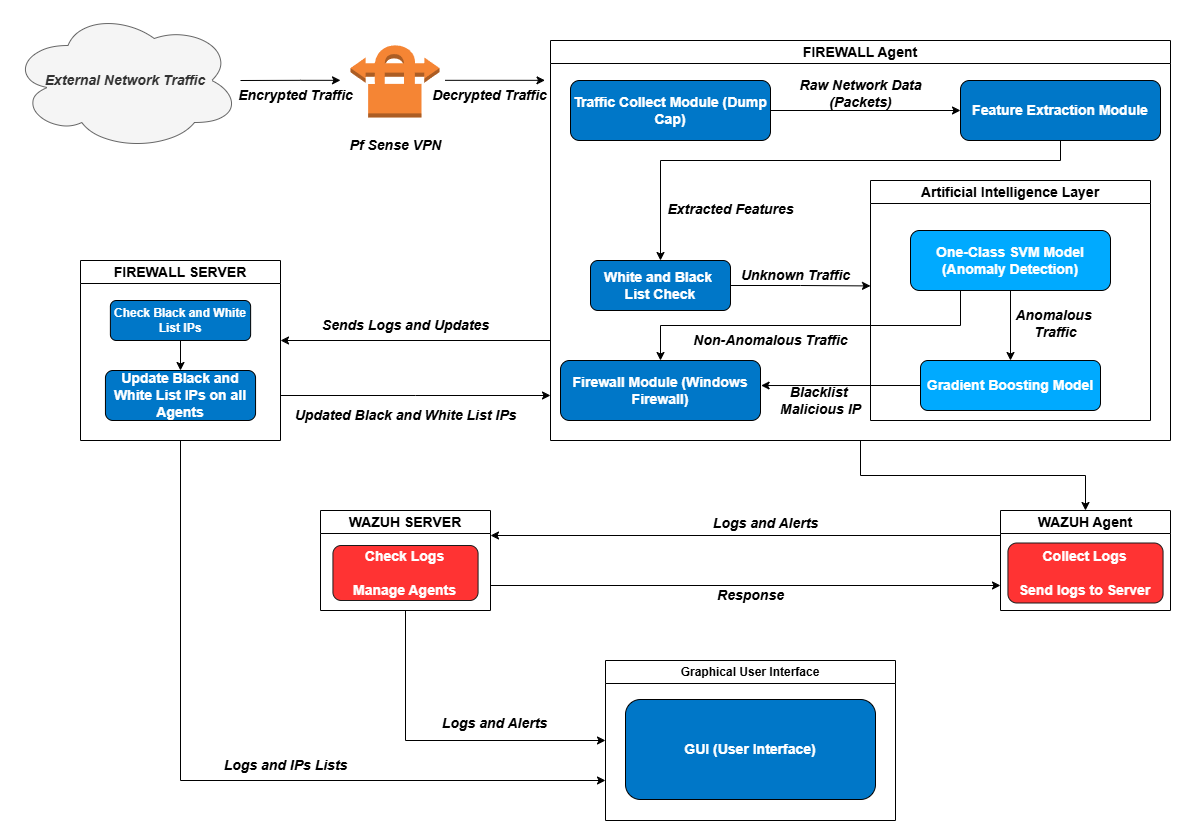

The diagram above was exported from draw.io. Its source (the exported page's mxGraphModel, read from the mxfile embedded in the PNG):
<mxGraphModel dx="1303" dy="793" grid="1" gridSize="10" guides="1" tooltips="1" connect="1" arrows="1" fold="1" page="1" pageScale="1" pageWidth="827" pageHeight="1169" math="0" shadow="0">
  <root>
    <mxCell id="0" />
    <mxCell id="1" parent="0" />
    <mxCell id="ZCrj7sVBZ-Xa8Q-G66Wo-16" value="&lt;i&gt;&lt;b&gt;&lt;font style=&quot;font-size: 14px;&quot;&gt;External Network Traffic&lt;/font&gt;&lt;/b&gt;&lt;/i&gt;" style="ellipse;shape=cloud;whiteSpace=wrap;html=1;fillColor=#f5f5f5;fontColor=#333333;strokeColor=#666666;" parent="1" vertex="1">
      <mxGeometry x="20" y="370" width="230" height="140" as="geometry" />
    </mxCell>
    <mxCell id="ZCrj7sVBZ-Xa8Q-G66Wo-17" value="" style="outlineConnect=0;dashed=0;verticalLabelPosition=bottom;verticalAlign=top;align=center;html=1;shape=mxgraph.aws3.vpn_connection;fillColor=#F58534;gradientColor=none;" parent="1" vertex="1">
      <mxGeometry x="360" y="403" width="89" height="74" as="geometry" />
    </mxCell>
    <mxCell id="ZCrj7sVBZ-Xa8Q-G66Wo-18" value="&lt;b&gt;&lt;i&gt;&lt;font style=&quot;font-size: 14px;&quot;&gt;Pf Sense VPN&lt;/font&gt;&lt;/i&gt;&lt;/b&gt;" style="text;html=1;align=center;verticalAlign=middle;resizable=0;points=[];autosize=1;strokeColor=none;fillColor=none;" parent="1" vertex="1">
      <mxGeometry x="344.5" y="490" width="120" height="30" as="geometry" />
    </mxCell>
    <mxCell id="ZCrj7sVBZ-Xa8Q-G66Wo-51" style="edgeStyle=orthogonalEdgeStyle;rounded=0;orthogonalLoop=1;jettySize=auto;html=1;exitX=0;exitY=0.75;exitDx=0;exitDy=0;" parent="1" source="ZCrj7sVBZ-Xa8Q-G66Wo-24" edge="1">
      <mxGeometry relative="1" as="geometry">
        <mxPoint x="290" y="700" as="targetPoint" />
      </mxGeometry>
    </mxCell>
    <mxCell id="ZCrj7sVBZ-Xa8Q-G66Wo-66" style="edgeStyle=orthogonalEdgeStyle;rounded=0;orthogonalLoop=1;jettySize=auto;html=1;exitX=0.5;exitY=1;exitDx=0;exitDy=0;" parent="1" source="ZCrj7sVBZ-Xa8Q-G66Wo-24" target="ZCrj7sVBZ-Xa8Q-G66Wo-59" edge="1">
      <mxGeometry relative="1" as="geometry" />
    </mxCell>
    <mxCell id="ZCrj7sVBZ-Xa8Q-G66Wo-24" value="&lt;font style=&quot;font-size: 14px;&quot;&gt;FIREWALL Agent&lt;/font&gt;" style="swimlane;whiteSpace=wrap;html=1;" parent="1" vertex="1">
      <mxGeometry x="560" y="400" width="620" height="400" as="geometry" />
    </mxCell>
    <mxCell id="ZCrj7sVBZ-Xa8Q-G66Wo-38" style="edgeStyle=orthogonalEdgeStyle;rounded=0;orthogonalLoop=1;jettySize=auto;html=1;exitX=1;exitY=0.5;exitDx=0;exitDy=0;" parent="ZCrj7sVBZ-Xa8Q-G66Wo-24" source="ZCrj7sVBZ-Xa8Q-G66Wo-25" target="ZCrj7sVBZ-Xa8Q-G66Wo-26" edge="1">
      <mxGeometry relative="1" as="geometry" />
    </mxCell>
    <mxCell id="ZCrj7sVBZ-Xa8Q-G66Wo-25" value="&lt;font style=&quot;font-size: 14px;&quot;&gt;Traffic Collect Module (Dump Cap)&lt;/font&gt;" style="rounded=1;whiteSpace=wrap;html=1;fillColor=#0077c8;fontColor=#ffffff;fontStyle=1" parent="ZCrj7sVBZ-Xa8Q-G66Wo-24" vertex="1">
      <mxGeometry x="20" y="40" width="200" height="60" as="geometry" />
    </mxCell>
    <mxCell id="ZCrj7sVBZ-Xa8Q-G66Wo-39" style="edgeStyle=orthogonalEdgeStyle;rounded=0;orthogonalLoop=1;jettySize=auto;html=1;entryX=0.5;entryY=0;entryDx=0;entryDy=0;exitX=0.5;exitY=1;exitDx=0;exitDy=0;" parent="ZCrj7sVBZ-Xa8Q-G66Wo-24" source="ZCrj7sVBZ-Xa8Q-G66Wo-26" target="ZCrj7sVBZ-Xa8Q-G66Wo-27" edge="1">
      <mxGeometry relative="1" as="geometry">
        <mxPoint x="510" y="120" as="sourcePoint" />
        <Array as="points">
          <mxPoint x="510" y="120" />
          <mxPoint x="110" y="120" />
        </Array>
      </mxGeometry>
    </mxCell>
    <mxCell id="ZCrj7sVBZ-Xa8Q-G66Wo-26" value="&lt;font style=&quot;font-size: 14px;&quot;&gt;&lt;b&gt;Feature Extraction Module&lt;/b&gt;&lt;/font&gt;" style="rounded=1;whiteSpace=wrap;html=1;fillColor=#0077c8;fontColor=#ffffff;" parent="ZCrj7sVBZ-Xa8Q-G66Wo-24" vertex="1">
      <mxGeometry x="410" y="40" width="200" height="60" as="geometry" />
    </mxCell>
    <mxCell id="ZCrj7sVBZ-Xa8Q-G66Wo-37" style="edgeStyle=orthogonalEdgeStyle;rounded=0;orthogonalLoop=1;jettySize=auto;html=1;exitX=1;exitY=0.5;exitDx=0;exitDy=0;" parent="ZCrj7sVBZ-Xa8Q-G66Wo-24" source="ZCrj7sVBZ-Xa8Q-G66Wo-27" edge="1">
      <mxGeometry relative="1" as="geometry">
        <mxPoint x="320" y="245.42857142857156" as="targetPoint" />
      </mxGeometry>
    </mxCell>
    <mxCell id="ZCrj7sVBZ-Xa8Q-G66Wo-27" value="&lt;font style=&quot;font-size: 14px;&quot;&gt;White and Black&amp;nbsp; List Check&lt;/font&gt;" style="rounded=1;whiteSpace=wrap;html=1;fillColor=#0077c8;fontColor=#ffffff;fontStyle=1" parent="ZCrj7sVBZ-Xa8Q-G66Wo-24" vertex="1">
      <mxGeometry x="40" y="220" width="140" height="50" as="geometry" />
    </mxCell>
    <mxCell id="ZCrj7sVBZ-Xa8Q-G66Wo-33" value="&lt;font style=&quot;font-size: 14px;&quot;&gt;Artificial Intelligence Layer&lt;/font&gt;" style="swimlane;whiteSpace=wrap;html=1;" parent="ZCrj7sVBZ-Xa8Q-G66Wo-24" vertex="1">
      <mxGeometry x="320" y="140" width="280" height="240" as="geometry" />
    </mxCell>
    <mxCell id="ZCrj7sVBZ-Xa8Q-G66Wo-36" value="" style="edgeStyle=orthogonalEdgeStyle;rounded=0;orthogonalLoop=1;jettySize=auto;html=1;" parent="ZCrj7sVBZ-Xa8Q-G66Wo-33" source="ZCrj7sVBZ-Xa8Q-G66Wo-34" target="ZCrj7sVBZ-Xa8Q-G66Wo-35" edge="1">
      <mxGeometry relative="1" as="geometry" />
    </mxCell>
    <mxCell id="ZCrj7sVBZ-Xa8Q-G66Wo-34" value="&lt;font style=&quot;font-size: 14px;&quot;&gt;&lt;b&gt;One-Class SVM Model (Anomaly Detection)&lt;/b&gt;&lt;/font&gt;" style="rounded=1;whiteSpace=wrap;html=1;fillColor=#00aaff;fontColor=#ffffff;" parent="ZCrj7sVBZ-Xa8Q-G66Wo-33" vertex="1">
      <mxGeometry x="40" y="50" width="200" height="60" as="geometry" />
    </mxCell>
    <mxCell id="ZCrj7sVBZ-Xa8Q-G66Wo-35" value="&lt;font style=&quot;font-size: 14px;&quot;&gt;&lt;b&gt;Gradient Boosting Model&lt;/b&gt;&lt;/font&gt;" style="rounded=1;whiteSpace=wrap;html=1;fillColor=#00aaff;fontColor=#ffffff;" parent="ZCrj7sVBZ-Xa8Q-G66Wo-33" vertex="1">
      <mxGeometry x="50" y="180" width="180" height="50" as="geometry" />
    </mxCell>
    <mxCell id="6a-21TxaFdOpjpqnWU5y-7" value="&lt;font&gt;&lt;b&gt;&lt;i&gt;Anomalous&amp;nbsp;&lt;/i&gt;&lt;/b&gt;&lt;/font&gt;&lt;div&gt;&lt;font&gt;&lt;b&gt;&lt;i&gt;Traffic&lt;/i&gt;&lt;/b&gt;&lt;/font&gt;&lt;/div&gt;" style="text;html=1;align=center;verticalAlign=middle;resizable=0;points=[];autosize=1;strokeColor=none;fillColor=none;fontSize=14;" vertex="1" parent="ZCrj7sVBZ-Xa8Q-G66Wo-33">
      <mxGeometry x="135" y="118" width="100" height="50" as="geometry" />
    </mxCell>
    <mxCell id="ZCrj7sVBZ-Xa8Q-G66Wo-45" value="&lt;font style=&quot;font-size: 14px;&quot;&gt;Firewall Module (Windows Firewall)&lt;/font&gt;" style="rounded=1;whiteSpace=wrap;html=1;fillColor=#0077c8;fontColor=#ffffff;fontStyle=1" parent="ZCrj7sVBZ-Xa8Q-G66Wo-24" vertex="1">
      <mxGeometry x="10" y="320" width="200" height="60" as="geometry" />
    </mxCell>
    <mxCell id="6a-21TxaFdOpjpqnWU5y-3" value="&lt;b&gt;&lt;font&gt;Raw Network Data&lt;/font&gt;&lt;/b&gt;&lt;div&gt;&lt;b&gt;&lt;font&gt;(Packets)&lt;/font&gt;&lt;/b&gt;&lt;/div&gt;" style="text;html=1;align=center;verticalAlign=middle;resizable=0;points=[];autosize=1;strokeColor=none;fillColor=none;fontStyle=2;fontSize=14;" vertex="1" parent="ZCrj7sVBZ-Xa8Q-G66Wo-24">
      <mxGeometry x="235" y="28" width="150" height="50" as="geometry" />
    </mxCell>
    <mxCell id="6a-21TxaFdOpjpqnWU5y-4" value="&lt;b&gt;&lt;font&gt;Extracted Features&lt;/font&gt;&lt;/b&gt;" style="text;html=1;align=center;verticalAlign=middle;resizable=0;points=[];autosize=1;strokeColor=none;fillColor=none;fontStyle=2;fontSize=14;" vertex="1" parent="ZCrj7sVBZ-Xa8Q-G66Wo-24">
      <mxGeometry x="105" y="154" width="150" height="30" as="geometry" />
    </mxCell>
    <mxCell id="6a-21TxaFdOpjpqnWU5y-5" value="&lt;b&gt;&lt;font&gt;Unknown Traffic&lt;/font&gt;&lt;/b&gt;" style="text;html=1;align=center;verticalAlign=middle;resizable=0;points=[];autosize=1;strokeColor=none;fillColor=none;fontStyle=2;fontSize=14;" vertex="1" parent="ZCrj7sVBZ-Xa8Q-G66Wo-24">
      <mxGeometry x="180" y="220" width="130" height="30" as="geometry" />
    </mxCell>
    <mxCell id="6a-21TxaFdOpjpqnWU5y-8" style="edgeStyle=orthogonalEdgeStyle;rounded=0;orthogonalLoop=1;jettySize=auto;html=1;exitX=0;exitY=0.5;exitDx=0;exitDy=0;entryX=1.003;entryY=0.417;entryDx=0;entryDy=0;entryPerimeter=0;" edge="1" parent="ZCrj7sVBZ-Xa8Q-G66Wo-24" source="ZCrj7sVBZ-Xa8Q-G66Wo-35" target="ZCrj7sVBZ-Xa8Q-G66Wo-45">
      <mxGeometry relative="1" as="geometry" />
    </mxCell>
    <mxCell id="6a-21TxaFdOpjpqnWU5y-9" value="&lt;b&gt;&lt;font&gt;&lt;i&gt;Blacklist&amp;nbsp;&lt;/i&gt;&lt;/font&gt;&lt;/b&gt;&lt;div&gt;&lt;b&gt;&lt;font&gt;&lt;i&gt;Malicious&amp;nbsp;&lt;/i&gt;&lt;/font&gt;&lt;/b&gt;&lt;b style=&quot;background-color: transparent; color: light-dark(rgb(0, 0, 0), rgb(255, 255, 255));&quot;&gt;&lt;i&gt;IP&lt;/i&gt;&lt;/b&gt;&lt;/div&gt;" style="text;html=1;align=center;verticalAlign=middle;resizable=0;points=[];autosize=1;strokeColor=none;fillColor=none;fontSize=14;" vertex="1" parent="ZCrj7sVBZ-Xa8Q-G66Wo-24">
      <mxGeometry x="220" y="335" width="100" height="50" as="geometry" />
    </mxCell>
    <mxCell id="6a-21TxaFdOpjpqnWU5y-11" style="edgeStyle=orthogonalEdgeStyle;rounded=0;orthogonalLoop=1;jettySize=auto;html=1;exitX=0.25;exitY=1;exitDx=0;exitDy=0;entryX=0.5;entryY=0;entryDx=0;entryDy=0;" edge="1" parent="ZCrj7sVBZ-Xa8Q-G66Wo-24" source="ZCrj7sVBZ-Xa8Q-G66Wo-34" target="ZCrj7sVBZ-Xa8Q-G66Wo-45">
      <mxGeometry relative="1" as="geometry" />
    </mxCell>
    <mxCell id="6a-21TxaFdOpjpqnWU5y-12" value="&lt;font&gt;&lt;b&gt;&lt;i&gt;Non-Anomalous&amp;nbsp;&lt;/i&gt;&lt;/b&gt;&lt;/font&gt;&lt;b style=&quot;background-color: transparent; color: light-dark(rgb(0, 0, 0), rgb(255, 255, 255));&quot;&gt;&lt;i&gt;Traffic&lt;/i&gt;&lt;/b&gt;" style="text;html=1;align=center;verticalAlign=middle;resizable=0;points=[];autosize=1;strokeColor=none;fillColor=none;fontSize=14;" vertex="1" parent="ZCrj7sVBZ-Xa8Q-G66Wo-24">
      <mxGeometry x="130" y="285" width="180" height="30" as="geometry" />
    </mxCell>
    <mxCell id="ZCrj7sVBZ-Xa8Q-G66Wo-40" value="" style="edgeStyle=none;orthogonalLoop=1;jettySize=auto;html=1;rounded=0;" parent="1" edge="1">
      <mxGeometry width="100" relative="1" as="geometry">
        <mxPoint x="454.5" y="439.83" as="sourcePoint" />
        <mxPoint x="554.5" y="439.83" as="targetPoint" />
        <Array as="points" />
      </mxGeometry>
    </mxCell>
    <mxCell id="ZCrj7sVBZ-Xa8Q-G66Wo-41" value="" style="edgeStyle=none;orthogonalLoop=1;jettySize=auto;html=1;rounded=0;" parent="1" source="ZCrj7sVBZ-Xa8Q-G66Wo-16" edge="1">
      <mxGeometry width="100" relative="1" as="geometry">
        <mxPoint x="270" y="439.83" as="sourcePoint" />
        <mxPoint x="350" y="439.83" as="targetPoint" />
        <Array as="points">
          <mxPoint x="310" y="439.83" />
        </Array>
      </mxGeometry>
    </mxCell>
    <mxCell id="ZCrj7sVBZ-Xa8Q-G66Wo-52" style="edgeStyle=orthogonalEdgeStyle;rounded=0;orthogonalLoop=1;jettySize=auto;html=1;exitX=1;exitY=0.75;exitDx=0;exitDy=0;" parent="1" source="ZCrj7sVBZ-Xa8Q-G66Wo-43" edge="1">
      <mxGeometry relative="1" as="geometry">
        <mxPoint x="560" y="755" as="targetPoint" />
      </mxGeometry>
    </mxCell>
    <mxCell id="ZCrj7sVBZ-Xa8Q-G66Wo-69" style="edgeStyle=orthogonalEdgeStyle;rounded=0;orthogonalLoop=1;jettySize=auto;html=1;exitX=0.5;exitY=1;exitDx=0;exitDy=0;entryX=0;entryY=0.75;entryDx=0;entryDy=0;" parent="1" source="ZCrj7sVBZ-Xa8Q-G66Wo-43" target="ZCrj7sVBZ-Xa8Q-G66Wo-67" edge="1">
      <mxGeometry relative="1" as="geometry" />
    </mxCell>
    <mxCell id="ZCrj7sVBZ-Xa8Q-G66Wo-43" value="&lt;font style=&quot;font-size: 14px;&quot;&gt;FIREWALL SERVER&lt;/font&gt;" style="swimlane;whiteSpace=wrap;html=1;startSize=23;" parent="1" vertex="1">
      <mxGeometry x="90" y="620" width="200" height="180" as="geometry" />
    </mxCell>
    <mxCell id="ZCrj7sVBZ-Xa8Q-G66Wo-50" style="edgeStyle=orthogonalEdgeStyle;rounded=0;orthogonalLoop=1;jettySize=auto;html=1;exitX=0.5;exitY=1;exitDx=0;exitDy=0;entryX=0.5;entryY=0;entryDx=0;entryDy=0;" parent="ZCrj7sVBZ-Xa8Q-G66Wo-43" source="ZCrj7sVBZ-Xa8Q-G66Wo-48" target="ZCrj7sVBZ-Xa8Q-G66Wo-49" edge="1">
      <mxGeometry relative="1" as="geometry" />
    </mxCell>
    <mxCell id="ZCrj7sVBZ-Xa8Q-G66Wo-48" value="Check Black and White List IPs" style="rounded=1;whiteSpace=wrap;html=1;fillColor=#0077c8;fontColor=#ffffff;fontStyle=1" parent="ZCrj7sVBZ-Xa8Q-G66Wo-43" vertex="1">
      <mxGeometry x="29.88" y="40" width="140.25" height="40" as="geometry" />
    </mxCell>
    <mxCell id="ZCrj7sVBZ-Xa8Q-G66Wo-49" value="&lt;font style=&quot;font-size: 14px;&quot;&gt;Update Black and White List IPs on all Agents&lt;/font&gt;" style="rounded=1;whiteSpace=wrap;html=1;fillColor=#0077c8;fontColor=#ffffff;fontStyle=1" parent="ZCrj7sVBZ-Xa8Q-G66Wo-43" vertex="1">
      <mxGeometry x="24.939999999999998" y="110" width="150.12" height="50" as="geometry" />
    </mxCell>
    <mxCell id="ZCrj7sVBZ-Xa8Q-G66Wo-64" style="edgeStyle=orthogonalEdgeStyle;rounded=0;orthogonalLoop=1;jettySize=auto;html=1;exitX=1;exitY=0.75;exitDx=0;exitDy=0;entryX=0;entryY=0.75;entryDx=0;entryDy=0;" parent="1" source="ZCrj7sVBZ-Xa8Q-G66Wo-55" target="ZCrj7sVBZ-Xa8Q-G66Wo-59" edge="1">
      <mxGeometry relative="1" as="geometry" />
    </mxCell>
    <mxCell id="ZCrj7sVBZ-Xa8Q-G66Wo-70" style="edgeStyle=orthogonalEdgeStyle;rounded=0;orthogonalLoop=1;jettySize=auto;html=1;exitX=0.5;exitY=1;exitDx=0;exitDy=0;entryX=0;entryY=0.5;entryDx=0;entryDy=0;" parent="1" source="ZCrj7sVBZ-Xa8Q-G66Wo-55" target="ZCrj7sVBZ-Xa8Q-G66Wo-67" edge="1">
      <mxGeometry relative="1" as="geometry" />
    </mxCell>
    <mxCell id="ZCrj7sVBZ-Xa8Q-G66Wo-55" value="&lt;font style=&quot;font-size: 14px;&quot;&gt;WAZUH SERVER&lt;/font&gt;" style="swimlane;whiteSpace=wrap;html=1;startSize=23;" parent="1" vertex="1">
      <mxGeometry x="330" y="870" width="170" height="100" as="geometry" />
    </mxCell>
    <mxCell id="ZCrj7sVBZ-Xa8Q-G66Wo-58" value="&lt;font style=&quot;color: rgb(255, 255, 255); font-size: 14px;&quot;&gt;Check Logs&lt;/font&gt;&lt;div&gt;&lt;font style=&quot;color: rgb(255, 255, 255); font-size: 14px;&quot;&gt;&lt;br&gt;&lt;/font&gt;&lt;div&gt;&lt;font style=&quot;color: rgb(255, 255, 255); font-size: 14px;&quot;&gt;Manage Agents&lt;/font&gt;&lt;/div&gt;&lt;/div&gt;" style="rounded=1;whiteSpace=wrap;html=1;fillColor=#FF3333;strokeColor=#1A1A1A;fontStyle=1" parent="ZCrj7sVBZ-Xa8Q-G66Wo-55" vertex="1">
      <mxGeometry x="12.44" y="35" width="145.13" height="55" as="geometry" />
    </mxCell>
    <mxCell id="ZCrj7sVBZ-Xa8Q-G66Wo-63" style="edgeStyle=orthogonalEdgeStyle;rounded=0;orthogonalLoop=1;jettySize=auto;html=1;exitX=0;exitY=0.25;exitDx=0;exitDy=0;entryX=1;entryY=0.25;entryDx=0;entryDy=0;" parent="1" source="ZCrj7sVBZ-Xa8Q-G66Wo-59" target="ZCrj7sVBZ-Xa8Q-G66Wo-55" edge="1">
      <mxGeometry relative="1" as="geometry" />
    </mxCell>
    <mxCell id="ZCrj7sVBZ-Xa8Q-G66Wo-59" value="&lt;font style=&quot;font-size: 14px;&quot;&gt;WAZUH Agent&lt;/font&gt;" style="swimlane;whiteSpace=wrap;html=1;startSize=23;" parent="1" vertex="1">
      <mxGeometry x="1010" y="870" width="170" height="100" as="geometry" />
    </mxCell>
    <mxCell id="ZCrj7sVBZ-Xa8Q-G66Wo-60" value="&lt;font style=&quot;font-size: 14px;&quot;&gt;Collect Logs&lt;/font&gt;&lt;div&gt;&lt;font style=&quot;font-size: 14px;&quot;&gt;&lt;br&gt;&lt;/font&gt;&lt;div&gt;&lt;font style=&quot;font-size: 14px;&quot;&gt;Send logs to Server&lt;/font&gt;&lt;/div&gt;&lt;/div&gt;" style="rounded=1;whiteSpace=wrap;html=1;fillColor=#FF3333;fontColor=#ffffff;strokeColor=#1A1A1A;fontStyle=1" parent="ZCrj7sVBZ-Xa8Q-G66Wo-59" vertex="1">
      <mxGeometry x="7.44" y="32.5" width="155.12" height="60" as="geometry" />
    </mxCell>
    <mxCell id="ZCrj7sVBZ-Xa8Q-G66Wo-67" value="Graphical User Interface" style="swimlane;whiteSpace=wrap;html=1;" parent="1" vertex="1">
      <mxGeometry x="615" y="1020" width="290" height="160" as="geometry" />
    </mxCell>
    <mxCell id="ZCrj7sVBZ-Xa8Q-G66Wo-68" value="&lt;font style=&quot;font-size: 14px;&quot;&gt;GUI (User Interface)&lt;/font&gt;" style="rounded=1;whiteSpace=wrap;html=1;fillColor=#0077c8;fontColor=#ffffff;fontStyle=1" parent="ZCrj7sVBZ-Xa8Q-G66Wo-67" vertex="1">
      <mxGeometry x="20" y="39" width="250" height="100" as="geometry" />
    </mxCell>
    <mxCell id="6a-21TxaFdOpjpqnWU5y-1" value="&lt;span&gt;&lt;b&gt;Encrypted Traffic&lt;/b&gt;&lt;/span&gt;" style="text;html=1;align=center;verticalAlign=middle;resizable=0;points=[];autosize=1;strokeColor=none;fillColor=none;fontSize=14;fontStyle=2" vertex="1" parent="1">
      <mxGeometry x="235" y="440" width="140" height="30" as="geometry" />
    </mxCell>
    <mxCell id="6a-21TxaFdOpjpqnWU5y-2" value="&lt;span&gt;&lt;b&gt;Decrypted Traffic&lt;/b&gt;&lt;/span&gt;" style="text;html=1;align=center;verticalAlign=middle;resizable=0;points=[];autosize=1;strokeColor=none;fillColor=none;fontSize=14;fontStyle=2" vertex="1" parent="1">
      <mxGeometry x="429" y="440" width="140" height="30" as="geometry" />
    </mxCell>
    <mxCell id="6a-21TxaFdOpjpqnWU5y-13" value="&lt;b&gt;&lt;i&gt;&lt;font&gt;Sends Logs and Updates&lt;/font&gt;&lt;/i&gt;&lt;/b&gt;" style="text;html=1;align=center;verticalAlign=middle;resizable=0;points=[];autosize=1;strokeColor=none;fillColor=none;fontSize=14;" vertex="1" parent="1">
      <mxGeometry x="320" y="670" width="190" height="30" as="geometry" />
    </mxCell>
    <mxCell id="6a-21TxaFdOpjpqnWU5y-14" value="&lt;font&gt;&lt;b&gt;&lt;i&gt;Updated Black and White List IPs&lt;/i&gt;&lt;/b&gt;&lt;/font&gt;" style="text;html=1;align=center;verticalAlign=middle;resizable=0;points=[];autosize=1;strokeColor=none;fillColor=none;fontSize=14;" vertex="1" parent="1">
      <mxGeometry x="290" y="760" width="250" height="30" as="geometry" />
    </mxCell>
    <mxCell id="6a-21TxaFdOpjpqnWU5y-16" value="&lt;font&gt;&lt;i&gt;&lt;b&gt;Logs and IPs Lists&lt;/b&gt;&lt;/i&gt;&lt;/font&gt;" style="text;html=1;align=center;verticalAlign=middle;resizable=0;points=[];autosize=1;strokeColor=none;fillColor=none;fontSize=14;" vertex="1" parent="1">
      <mxGeometry x="219.5" y="1110" width="150" height="30" as="geometry" />
    </mxCell>
    <mxCell id="6a-21TxaFdOpjpqnWU5y-17" value="&lt;b&gt;&lt;i&gt;&lt;font&gt;Logs and Alerts&lt;/font&gt;&lt;/i&gt;&lt;/b&gt;" style="text;html=1;align=center;verticalAlign=middle;resizable=0;points=[];autosize=1;strokeColor=none;fillColor=none;fontSize=14;" vertex="1" parent="1">
      <mxGeometry x="439" y="1068" width="130" height="30" as="geometry" />
    </mxCell>
    <mxCell id="6a-21TxaFdOpjpqnWU5y-18" value="&lt;b&gt;&lt;i&gt;&lt;font&gt;Logs and Alerts&lt;/font&gt;&lt;/i&gt;&lt;/b&gt;" style="text;html=1;align=center;verticalAlign=middle;resizable=0;points=[];autosize=1;strokeColor=none;fillColor=none;fontSize=14;" vertex="1" parent="1">
      <mxGeometry x="710" y="868" width="130" height="30" as="geometry" />
    </mxCell>
    <mxCell id="6a-21TxaFdOpjpqnWU5y-19" value="&lt;b&gt;&lt;i&gt;&lt;font&gt;Response&lt;/font&gt;&lt;/i&gt;&lt;/b&gt;" style="text;html=1;align=center;verticalAlign=middle;resizable=0;points=[];autosize=1;strokeColor=none;fillColor=none;fontSize=14;" vertex="1" parent="1">
      <mxGeometry x="715" y="940" width="90" height="30" as="geometry" />
    </mxCell>
  </root>
</mxGraphModel>